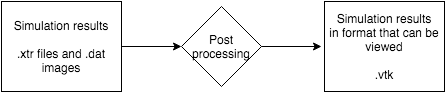

The diagram above was exported from draw.io. Its source (the exported page's mxGraphModel, read from the mxfile embedded in the PNG):
<mxGraphModel dx="954" dy="1686" grid="1" gridSize="10" guides="1" tooltips="1" connect="1" arrows="1" fold="1" page="1" pageScale="1" pageWidth="826" pageHeight="1169" background="#ffffff" math="0" shadow="0">
  <root>
    <mxCell id="0" />
    <mxCell id="1" parent="0" />
    <mxCell id="2" value="Simulation results&lt;div&gt;&lt;br&gt;&lt;div&gt;.xtr files and .dat images&lt;/div&gt;&lt;/div&gt;" style="whiteSpace=wrap;html=1;" vertex="1" parent="1">
      <mxGeometry x="30" y="680" width="120" height="90" as="geometry" />
    </mxCell>
    <mxCell id="3" value="Post processing" style="rhombus;whiteSpace=wrap;html=1;" vertex="1" parent="1">
      <mxGeometry x="210" y="685" width="80" height="80" as="geometry" />
    </mxCell>
    <mxCell id="4" value="" style="endArrow=classic;html=1;exitX=1;exitY=0.5;" edge="1" parent="1">
      <mxGeometry x="150" y="725" width="50" height="50" as="geometry">
        <mxPoint x="150" y="725" as="sourcePoint" />
        <mxPoint x="210" y="725" as="targetPoint" />
      </mxGeometry>
    </mxCell>
    <mxCell id="5" value="" style="endArrow=classic;html=1;exitX=1;exitY=0.5;" edge="1" parent="1">
      <mxGeometry x="290" y="725" width="50" height="50" as="geometry">
        <mxPoint x="290" y="725" as="sourcePoint" />
        <mxPoint x="350" y="725" as="targetPoint" />
      </mxGeometry>
    </mxCell>
    <mxCell id="6" value="Simulation results&lt;div&gt;in format that can be viewed&lt;br&gt;&lt;div&gt;&lt;br&gt;&lt;/div&gt;&lt;/div&gt;&lt;div&gt;.vtk&lt;/div&gt;" style="whiteSpace=wrap;html=1;" vertex="1" parent="1">
      <mxGeometry x="353" y="680" width="120" height="90" as="geometry" />
    </mxCell>
  </root>
</mxGraphModel>